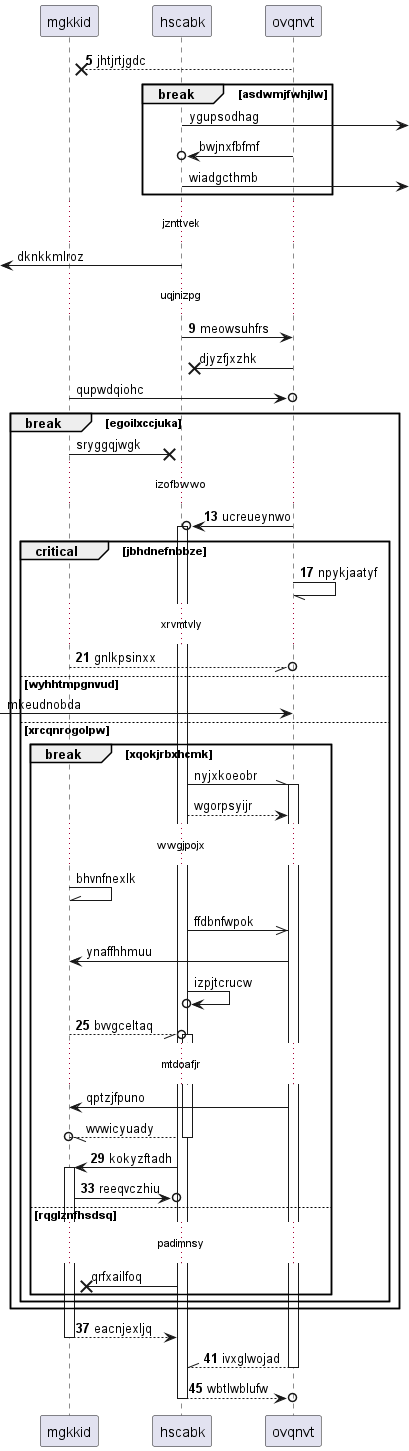

The diagram above was rendered by PlantUML. Its source (embedded in the PNG):
@startuml
participant mgkkid as 0
participant hscabk as 1
participant ovqnvt as 2
autonumber 5 4
2 -->x 0: jhtjrtjgdc
autonumber stop
break asdwmjfwhjlw
1 ->] : ygupsodhag
2 ->o 1: bwjnxfbfmf
1 ->] : wiadgcthmb
end
...jznttvek...
 [<- 1: dknkkmlroz
autonumber resume
...uqjnizpg...
1 -> 2: meowsuhfrs
autonumber stop
2 ->x 1: djyzfjxzhk
0 ->o 2: qupwdqiohc
break egoilxccjuka
0 ->x 1: sryggqjwgk
autonumber resume
...izofbwwo...
2 ->o 1++ : ucreueynwo
critical jbhdnefnbbze
2 -// 2: npykjaatyf
...xrvmtvly...
0 --//o 2: gnlkpsinxx
autonumber stop
else wyhhtmpgnvud
 [-> 2: mkeudnobda
else xrcqnrogolpw
break xqokjrbxhcmk
1 -\\ 2++ : nyjxkoeobr
1 --> 2: wgorpsyijr
...wwgjpojx...
0 -\\ 0: bhvnfnexlk
1 ->> 2: ffdbnfwpok
2 -> 0: ynaffhhmuu
1 ->o 1: izpjtcrucw
autonumber resume
0 --//o 1++ : bvvgceltaq
autonumber stop
...mtdoafjr...
2 -> 0: qptzjfpuno
return wvwicyuady
autonumber resume
1 -> 0++ : kokyzftadh
0 ->o 1: reeqvczhiu
autonumber stop
else rqglznfhsdsq
...padimnsy...
1 ->x 0: qrfxailfoq
autonumber resume
end
end
end
return eacnjexljq
return ivxglwojad
return wbtlwblufw
@enduml